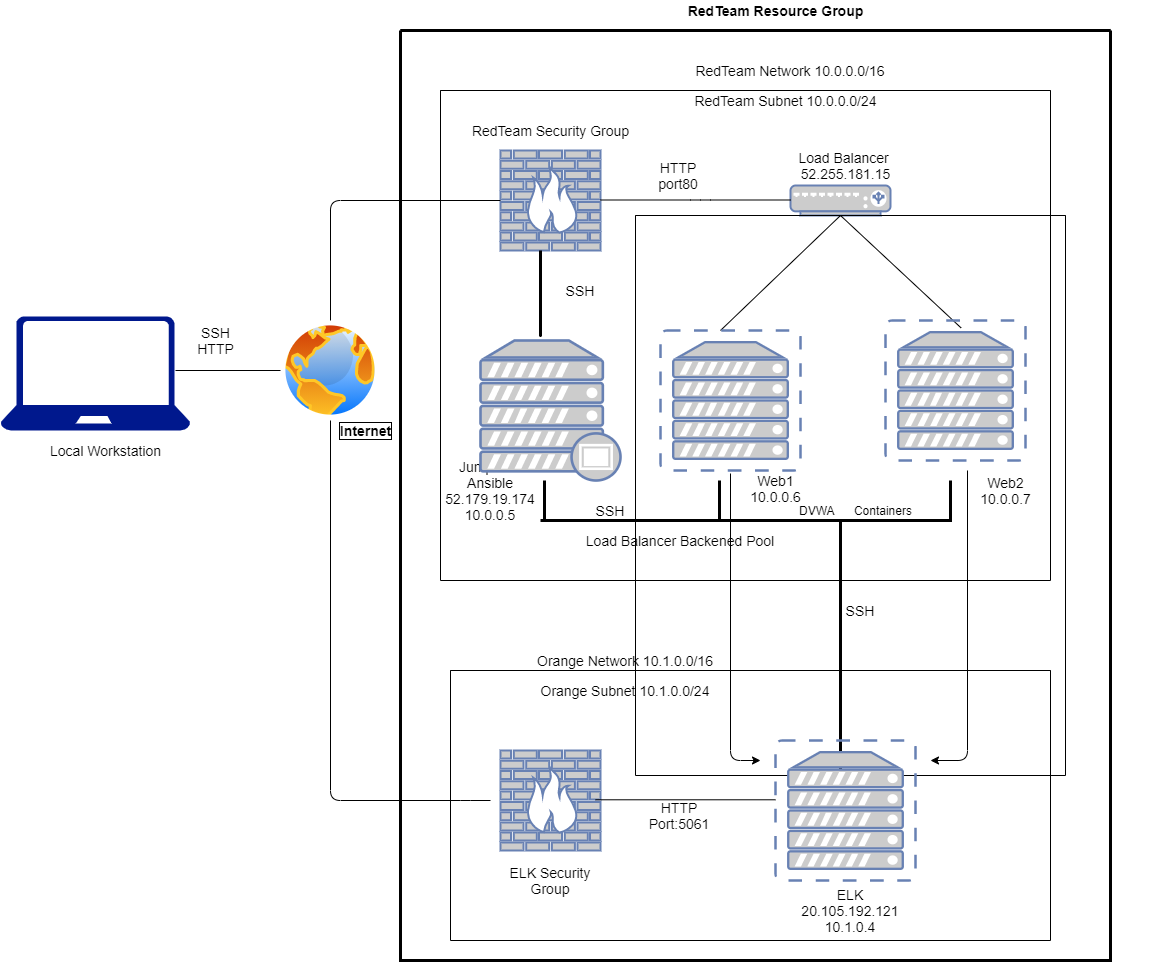

The diagram above was exported from draw.io. Its source (the exported page's mxGraphModel, read from the mxfile embedded in the PNG):
<mxGraphModel dx="2746" dy="969" grid="1" gridSize="10" guides="1" tooltips="1" connect="1" arrows="1" fold="1" page="1" pageScale="1" pageWidth="850" pageHeight="1100" math="0" shadow="0">
  <root>
    <mxCell id="0" />
    <mxCell id="1" parent="0" />
    <mxCell id="zZlpkulvHfhDvZLpDG2K-2" value="" style="aspect=fixed;pointerEvents=1;shadow=0;dashed=0;html=1;strokeColor=none;labelPosition=center;verticalLabelPosition=bottom;verticalAlign=top;align=center;fillColor=#00188D;shape=mxgraph.azure.laptop" parent="1" vertex="1">
      <mxGeometry x="-800" y="356" width="190" height="114" as="geometry" />
    </mxCell>
    <mxCell id="zZlpkulvHfhDvZLpDG2K-3" value="Local Workstation" style="text;html=1;resizable=0;autosize=1;align=center;verticalAlign=middle;points=[];fillColor=none;strokeColor=none;rounded=0;fontSize=14;" parent="1" vertex="1">
      <mxGeometry x="-760" y="480" width="130" height="20" as="geometry" />
    </mxCell>
    <mxCell id="zZlpkulvHfhDvZLpDG2K-4" value="" style="aspect=fixed;perimeter=ellipsePerimeter;html=1;align=center;shadow=0;dashed=0;spacingTop=3;image;image=img/lib/active_directory/internet_globe.svg;horizontal=0;" parent="1" vertex="1">
      <mxGeometry x="-520" y="360" width="100" height="100" as="geometry" />
    </mxCell>
    <mxCell id="zZlpkulvHfhDvZLpDG2K-5" value="Internet" style="text;html=1;resizable=0;autosize=1;align=center;verticalAlign=middle;points=[];fillColor=none;strokeColor=none;rounded=0;labelBorderColor=#000000;fontSize=14;fontStyle=1" parent="1" vertex="1">
      <mxGeometry x="-470" y="460" width="70" height="20" as="geometry" />
    </mxCell>
    <mxCell id="zZlpkulvHfhDvZLpDG2K-11" value="SSH&lt;br&gt;HTTP" style="text;html=1;resizable=0;autosize=1;align=center;verticalAlign=middle;points=[];fillColor=none;strokeColor=none;rounded=0;fontSize=14;" parent="1" vertex="1">
      <mxGeometry x="-610" y="360" width="50" height="40" as="geometry" />
    </mxCell>
    <mxCell id="zZlpkulvHfhDvZLpDG2K-13" value="" style="fontColor=#0066CC;verticalAlign=top;verticalLabelPosition=bottom;labelPosition=center;align=center;html=1;outlineConnect=0;fillColor=#CCCCCC;strokeColor=#6881B3;gradientColor=none;gradientDirection=north;strokeWidth=2;shape=mxgraph.networks.firewall;fontSize=14;" parent="1" vertex="1">
      <mxGeometry x="-300" y="190" width="100" height="100" as="geometry" />
    </mxCell>
    <mxCell id="zZlpkulvHfhDvZLpDG2K-14" value="RedTeam Security Group" style="text;html=1;resizable=0;autosize=1;align=center;verticalAlign=middle;points=[];fillColor=none;strokeColor=none;rounded=0;fontSize=14;" parent="1" vertex="1">
      <mxGeometry x="-335" y="160" width="170" height="20" as="geometry" />
    </mxCell>
    <mxCell id="zZlpkulvHfhDvZLpDG2K-15" value="" style="endArrow=none;html=1;fontSize=14;entryX=0;entryY=0.5;entryDx=0;entryDy=0;entryPerimeter=0;exitX=0.5;exitY=0;exitDx=0;exitDy=0;" parent="1" source="zZlpkulvHfhDvZLpDG2K-4" target="zZlpkulvHfhDvZLpDG2K-13" edge="1">
      <mxGeometry width="50" height="50" relative="1" as="geometry">
        <mxPoint x="-655" y="229.5" as="sourcePoint" />
        <mxPoint x="-545" y="229.5" as="targetPoint" />
        <Array as="points">
          <mxPoint x="-470" y="240" />
        </Array>
      </mxGeometry>
    </mxCell>
    <mxCell id="zZlpkulvHfhDvZLpDG2K-17" value="" style="fontColor=#0066CC;verticalAlign=top;verticalLabelPosition=bottom;labelPosition=center;align=center;html=1;outlineConnect=0;fillColor=#CCCCCC;strokeColor=#6881B3;gradientColor=none;gradientDirection=north;strokeWidth=2;shape=mxgraph.networks.load_balancer;fontSize=14;" parent="1" vertex="1">
      <mxGeometry x="-10" y="225" width="100" height="30" as="geometry" />
    </mxCell>
    <mxCell id="zZlpkulvHfhDvZLpDG2K-18" value="Load Balancer&amp;nbsp;&lt;br&gt;52.255.181.15" style="text;html=1;resizable=0;autosize=1;align=center;verticalAlign=middle;points=[];fillColor=none;strokeColor=none;rounded=0;fontSize=14;" parent="1" vertex="1">
      <mxGeometry x="-10" y="185" width="110" height="40" as="geometry" />
    </mxCell>
    <mxCell id="zZlpkulvHfhDvZLpDG2K-19" value="" style="endArrow=none;html=1;fontSize=14;" parent="1" edge="1">
      <mxGeometry width="50" height="50" relative="1" as="geometry">
        <mxPoint x="-200" y="239.5" as="sourcePoint" />
        <mxPoint x="-10" y="239.5" as="targetPoint" />
        <Array as="points">
          <mxPoint x="-100" y="239.5" />
        </Array>
      </mxGeometry>
    </mxCell>
    <mxCell id="zZlpkulvHfhDvZLpDG2K-25" value="" style="endArrow=none;html=1;fontSize=14;" parent="1" edge="1">
      <mxGeometry width="50" height="50" relative="1" as="geometry">
        <mxPoint x="-80" y="370" as="sourcePoint" />
        <mxPoint x="40" y="255" as="targetPoint" />
      </mxGeometry>
    </mxCell>
    <mxCell id="zZlpkulvHfhDvZLpDG2K-26" value="" style="endArrow=none;html=1;fontSize=14;entryX=0.5;entryY=1;entryDx=0;entryDy=0;entryPerimeter=0;exitX=0.54;exitY=0.053;exitDx=0;exitDy=0;exitPerimeter=0;" parent="1" source="zZlpkulvHfhDvZLpDG2K-21" target="zZlpkulvHfhDvZLpDG2K-17" edge="1">
      <mxGeometry width="50" height="50" relative="1" as="geometry">
        <mxPoint x="160" y="350" as="sourcePoint" />
        <mxPoint x="90" y="270" as="targetPoint" />
      </mxGeometry>
    </mxCell>
    <mxCell id="zZlpkulvHfhDvZLpDG2K-36" value="" style="endArrow=none;html=1;fontSize=14;strokeWidth=3;" parent="1" edge="1">
      <mxGeometry width="50" height="50" relative="1" as="geometry">
        <mxPoint x="-260" y="360" as="sourcePoint" />
        <mxPoint x="-260" y="290" as="targetPoint" />
        <Array as="points">
          <mxPoint x="-260" y="380" />
        </Array>
      </mxGeometry>
    </mxCell>
    <mxCell id="zZlpkulvHfhDvZLpDG2K-40" value="HTTP port80" style="text;html=1;strokeColor=none;fillColor=none;align=center;verticalAlign=middle;whiteSpace=wrap;rounded=0;fontSize=14;" parent="1" vertex="1">
      <mxGeometry x="-142" y="205" width="40" height="20" as="geometry" />
    </mxCell>
    <mxCell id="zZlpkulvHfhDvZLpDG2K-43" value="SSH" style="text;html=1;strokeColor=none;fillColor=none;align=center;verticalAlign=middle;whiteSpace=wrap;rounded=0;fontSize=14;" parent="1" vertex="1">
      <mxGeometry x="-210" y="540" width="40" height="20" as="geometry" />
    </mxCell>
    <mxCell id="zZlpkulvHfhDvZLpDG2K-44" value="JumpBox&amp;nbsp;&lt;br&gt;Ansible&lt;br&gt;52.179.19.174&lt;br&gt;10.0.0.5" style="text;html=1;strokeColor=none;fillColor=none;align=center;verticalAlign=middle;whiteSpace=wrap;rounded=0;fontSize=14;" parent="1" vertex="1">
      <mxGeometry x="-330" y="520" width="40" height="20" as="geometry" />
    </mxCell>
    <mxCell id="zZlpkulvHfhDvZLpDG2K-46" value="" style="swimlane;startSize=0;fontSize=14;" parent="1" vertex="1">
      <mxGeometry x="-165" y="255" width="430" height="560" as="geometry" />
    </mxCell>
    <mxCell id="zZlpkulvHfhDvZLpDG2K-21" value="" style="fontColor=#0066CC;verticalAlign=top;verticalLabelPosition=bottom;labelPosition=center;align=center;html=1;outlineConnect=0;fillColor=#CCCCCC;strokeColor=#6881B3;gradientColor=none;gradientDirection=north;strokeWidth=2;shape=mxgraph.networks.virtual_server;fontSize=14;" parent="zZlpkulvHfhDvZLpDG2K-46" vertex="1">
      <mxGeometry x="250" y="105" width="140" height="140" as="geometry" />
    </mxCell>
    <mxCell id="zZlpkulvHfhDvZLpDG2K-54" value="DVWA&amp;nbsp; &amp;nbsp; &amp;nbsp; Containers" style="text;html=1;resizable=0;autosize=1;align=center;verticalAlign=middle;points=[];fillColor=none;strokeColor=none;rounded=0;fontSize=12;" parent="zZlpkulvHfhDvZLpDG2K-46" vertex="1">
      <mxGeometry x="155" y="285" width="130" height="20" as="geometry" />
    </mxCell>
    <mxCell id="zZlpkulvHfhDvZLpDG2K-22" value="" style="fontColor=#0066CC;verticalAlign=top;verticalLabelPosition=bottom;labelPosition=center;align=center;html=1;outlineConnect=0;fillColor=#CCCCCC;strokeColor=#6881B3;gradientColor=none;gradientDirection=north;strokeWidth=2;shape=mxgraph.networks.virtual_server;fontSize=14;" parent="zZlpkulvHfhDvZLpDG2K-46" vertex="1">
      <mxGeometry x="25" y="115" width="140" height="140" as="geometry" />
    </mxCell>
    <mxCell id="zZlpkulvHfhDvZLpDG2K-31" value="&lt;br&gt;Web1&lt;br&gt;10.0.0.6" style="text;html=1;resizable=0;autosize=1;align=center;verticalAlign=middle;points=[];fillColor=none;strokeColor=none;rounded=0;fontSize=14;" parent="zZlpkulvHfhDvZLpDG2K-46" vertex="1">
      <mxGeometry x="105" y="235" width="70" height="60" as="geometry" />
    </mxCell>
    <mxCell id="zZlpkulvHfhDvZLpDG2K-32" value="Web2&lt;br&gt;10.0.0.7" style="text;html=1;resizable=0;autosize=1;align=center;verticalAlign=middle;points=[];fillColor=none;strokeColor=none;rounded=0;fontSize=14;" parent="zZlpkulvHfhDvZLpDG2K-46" vertex="1">
      <mxGeometry x="335" y="255" width="70" height="40" as="geometry" />
    </mxCell>
    <mxCell id="JjB_Yo1MP402zjku7vU--45" value="" style="shape=partialRectangle;whiteSpace=wrap;html=1;right=0;top=0;bottom=0;fillColor=none;routingCenterX=-0.5;fontSize=14;strokeColor=#000000;strokeWidth=3;" vertex="1" parent="zZlpkulvHfhDvZLpDG2K-46">
      <mxGeometry x="205" y="305" width="320" height="255" as="geometry" />
    </mxCell>
    <mxCell id="JjB_Yo1MP402zjku7vU--46" value="SSH" style="text;html=1;strokeColor=none;fillColor=none;align=center;verticalAlign=middle;whiteSpace=wrap;rounded=0;fontSize=14;" vertex="1" parent="zZlpkulvHfhDvZLpDG2K-46">
      <mxGeometry x="205" y="385" width="40" height="20" as="geometry" />
    </mxCell>
    <mxCell id="zZlpkulvHfhDvZLpDG2K-47" value="Load Balancer Backened Pool&lt;br&gt;" style="text;html=1;strokeColor=none;fillColor=none;align=center;verticalAlign=middle;whiteSpace=wrap;rounded=0;fontSize=14;" parent="1" vertex="1">
      <mxGeometry x="-230" y="570" width="220" height="20" as="geometry" />
    </mxCell>
    <mxCell id="zZlpkulvHfhDvZLpDG2K-48" value="" style="swimlane;startSize=0;fontSize=14;" parent="1" vertex="1">
      <mxGeometry x="-360" y="130" width="610" height="490" as="geometry" />
    </mxCell>
    <mxCell id="zZlpkulvHfhDvZLpDG2K-52" value="RedTeam Subnet 10.0.0.0/24" style="text;html=1;resizable=0;autosize=1;align=center;verticalAlign=middle;points=[];fillColor=none;strokeColor=none;rounded=0;fontSize=14;" parent="zZlpkulvHfhDvZLpDG2K-48" vertex="1">
      <mxGeometry x="245" width="200" height="20" as="geometry" />
    </mxCell>
    <mxCell id="zZlpkulvHfhDvZLpDG2K-41" value="SSH" style="text;html=1;strokeColor=none;fillColor=none;align=center;verticalAlign=middle;whiteSpace=wrap;rounded=0;fontSize=14;" parent="zZlpkulvHfhDvZLpDG2K-48" vertex="1">
      <mxGeometry x="120" y="190" width="40" height="20" as="geometry" />
    </mxCell>
    <mxCell id="zZlpkulvHfhDvZLpDG2K-35" value="" style="fontColor=#0066CC;verticalAlign=top;verticalLabelPosition=bottom;labelPosition=center;align=center;html=1;outlineConnect=0;fillColor=#CCCCCC;strokeColor=#6881B3;gradientColor=none;gradientDirection=north;strokeWidth=2;shape=mxgraph.networks.proxy_server;fontSize=14;" parent="zZlpkulvHfhDvZLpDG2K-48" vertex="1">
      <mxGeometry x="40" y="250" width="140" height="140" as="geometry" />
    </mxCell>
    <mxCell id="zZlpkulvHfhDvZLpDG2K-51" value="RedTeam Resource Group" style="text;html=1;resizable=0;autosize=1;align=center;verticalAlign=middle;points=[];fillColor=none;strokeColor=none;rounded=0;fontSize=14;fontStyle=1" parent="1" vertex="1">
      <mxGeometry x="-120" y="40" width="190" height="20" as="geometry" />
    </mxCell>
    <mxCell id="JjB_Yo1MP402zjku7vU--1" value="" style="fontColor=#0066CC;verticalAlign=top;verticalLabelPosition=bottom;labelPosition=center;align=center;html=1;outlineConnect=0;fillColor=#CCCCCC;strokeColor=#6881B3;gradientColor=none;gradientDirection=north;strokeWidth=2;shape=mxgraph.networks.firewall;" vertex="1" parent="1">
      <mxGeometry x="-300" y="790" width="100" height="100" as="geometry" />
    </mxCell>
    <mxCell id="JjB_Yo1MP402zjku7vU--2" value="" style="fontColor=#0066CC;verticalAlign=top;verticalLabelPosition=bottom;labelPosition=center;align=center;html=1;outlineConnect=0;fillColor=#CCCCCC;strokeColor=#6881B3;gradientColor=none;gradientDirection=north;strokeWidth=2;shape=mxgraph.networks.virtual_server;fontSize=14;" vertex="1" parent="1">
      <mxGeometry x="-25" y="780" width="140" height="140" as="geometry" />
    </mxCell>
    <mxCell id="JjB_Yo1MP402zjku7vU--3" value="" style="endArrow=none;html=1;entryX=0;entryY=0.5;entryDx=0;entryDy=0;" edge="1" parent="1" target="zZlpkulvHfhDvZLpDG2K-4">
      <mxGeometry width="50" height="50" relative="1" as="geometry">
        <mxPoint x="-625" y="410" as="sourcePoint" />
        <mxPoint x="-550" y="400" as="targetPoint" />
      </mxGeometry>
    </mxCell>
    <mxCell id="JjB_Yo1MP402zjku7vU--6" value="" style="endArrow=none;html=1;entryX=0.5;entryY=1;entryDx=0;entryDy=0;" edge="1" parent="1" target="zZlpkulvHfhDvZLpDG2K-4">
      <mxGeometry width="50" height="50" relative="1" as="geometry">
        <mxPoint x="-310" y="840" as="sourcePoint" />
        <mxPoint x="-530" y="650" as="targetPoint" />
        <Array as="points">
          <mxPoint x="-340" y="840" />
          <mxPoint x="-470" y="840" />
        </Array>
      </mxGeometry>
    </mxCell>
    <mxCell id="JjB_Yo1MP402zjku7vU--8" value="" style="endArrow=none;html=1;" edge="1" parent="1">
      <mxGeometry width="50" height="50" relative="1" as="geometry">
        <mxPoint x="-205" y="839.29" as="sourcePoint" />
        <mxPoint x="-25" y="839.29" as="targetPoint" />
      </mxGeometry>
    </mxCell>
    <mxCell id="JjB_Yo1MP402zjku7vU--16" value="" style="endArrow=classic;html=1;fontSize=14;" edge="1" parent="1">
      <mxGeometry width="50" height="50" relative="1" as="geometry">
        <mxPoint x="-70" y="513" as="sourcePoint" />
        <mxPoint x="-40" y="800" as="targetPoint" />
        <Array as="points">
          <mxPoint x="-70" y="800" />
        </Array>
      </mxGeometry>
    </mxCell>
    <mxCell id="JjB_Yo1MP402zjku7vU--17" value="" style="endArrow=classic;html=1;fontSize=14;" edge="1" parent="1">
      <mxGeometry width="50" height="50" relative="1" as="geometry">
        <mxPoint x="167" y="510" as="sourcePoint" />
        <mxPoint x="130" y="800" as="targetPoint" />
        <Array as="points">
          <mxPoint x="167" y="800" />
        </Array>
      </mxGeometry>
    </mxCell>
    <mxCell id="JjB_Yo1MP402zjku7vU--19" value="" style="swimlane;startSize=0;fontSize=14;" vertex="1" parent="1">
      <mxGeometry x="-350" y="710" width="600" height="270" as="geometry" />
    </mxCell>
    <mxCell id="JjB_Yo1MP402zjku7vU--26" value="Orange Subnet 10.1.0.0/24" style="text;html=1;strokeColor=none;fillColor=none;align=center;verticalAlign=middle;whiteSpace=wrap;rounded=0;fontSize=14;" vertex="1" parent="JjB_Yo1MP402zjku7vU--19">
      <mxGeometry x="80" y="10" width="190" height="20" as="geometry" />
    </mxCell>
    <mxCell id="JjB_Yo1MP402zjku7vU--13" value="ELK&lt;br style=&quot;font-size: 14px;&quot;&gt;20.105.192.121&lt;br style=&quot;font-size: 14px;&quot;&gt;10.1.0.4" style="text;html=1;strokeColor=none;fillColor=none;align=center;verticalAlign=middle;whiteSpace=wrap;rounded=0;fontSize=14;" vertex="1" parent="JjB_Yo1MP402zjku7vU--19">
      <mxGeometry x="380" y="230" width="40" height="20" as="geometry" />
    </mxCell>
    <mxCell id="JjB_Yo1MP402zjku7vU--7" value="ELK Security Group" style="text;html=1;strokeColor=none;fillColor=none;align=center;verticalAlign=middle;whiteSpace=wrap;rounded=0;fontSize=14;" vertex="1" parent="JjB_Yo1MP402zjku7vU--19">
      <mxGeometry x="40" y="190" width="120" height="40" as="geometry" />
    </mxCell>
    <mxCell id="JjB_Yo1MP402zjku7vU--9" value="HTTP&lt;br&gt;Port:5061" style="text;html=1;strokeColor=none;fillColor=none;align=center;verticalAlign=middle;whiteSpace=wrap;rounded=0;fontSize=14;" vertex="1" parent="JjB_Yo1MP402zjku7vU--19">
      <mxGeometry x="188" y="130" width="82" height="30" as="geometry" />
    </mxCell>
    <mxCell id="JjB_Yo1MP402zjku7vU--22" value="" style="swimlane;startSize=0;fontSize=14;strokeWidth=3;" vertex="1" parent="1">
      <mxGeometry x="-400" y="70" width="710" height="930" as="geometry" />
    </mxCell>
    <mxCell id="JjB_Yo1MP402zjku7vU--23" value="RedTeam Network 10.0.0.0/16" style="text;html=1;strokeColor=none;fillColor=none;align=center;verticalAlign=middle;whiteSpace=wrap;rounded=0;fontSize=14;" vertex="1" parent="1">
      <mxGeometry x="-135" y="100" width="250" height="20" as="geometry" />
    </mxCell>
    <mxCell id="JjB_Yo1MP402zjku7vU--24" value="Orange Network 10.1.0.0/16" style="text;html=1;strokeColor=none;fillColor=none;align=center;verticalAlign=middle;whiteSpace=wrap;rounded=0;fontSize=14;" vertex="1" parent="1">
      <mxGeometry x="-280" y="690" width="210" height="20" as="geometry" />
    </mxCell>
    <mxCell id="JjB_Yo1MP402zjku7vU--40" value="" style="shape=partialRectangle;whiteSpace=wrap;html=1;top=0;left=0;fillColor=none;fontSize=14;strokeColor=#000000;strokeWidth=3;" vertex="1" parent="1">
      <mxGeometry x="-260" y="520" width="410" height="40" as="geometry" />
    </mxCell>
    <mxCell id="JjB_Yo1MP402zjku7vU--42" value="" style="shape=partialRectangle;whiteSpace=wrap;html=1;top=0;bottom=0;fillColor=none;fontSize=14;strokeColor=#000000;strokeWidth=3;" vertex="1" parent="1">
      <mxGeometry x="-256" y="520" width="175" height="40" as="geometry" />
    </mxCell>
  </root>
</mxGraphModel>